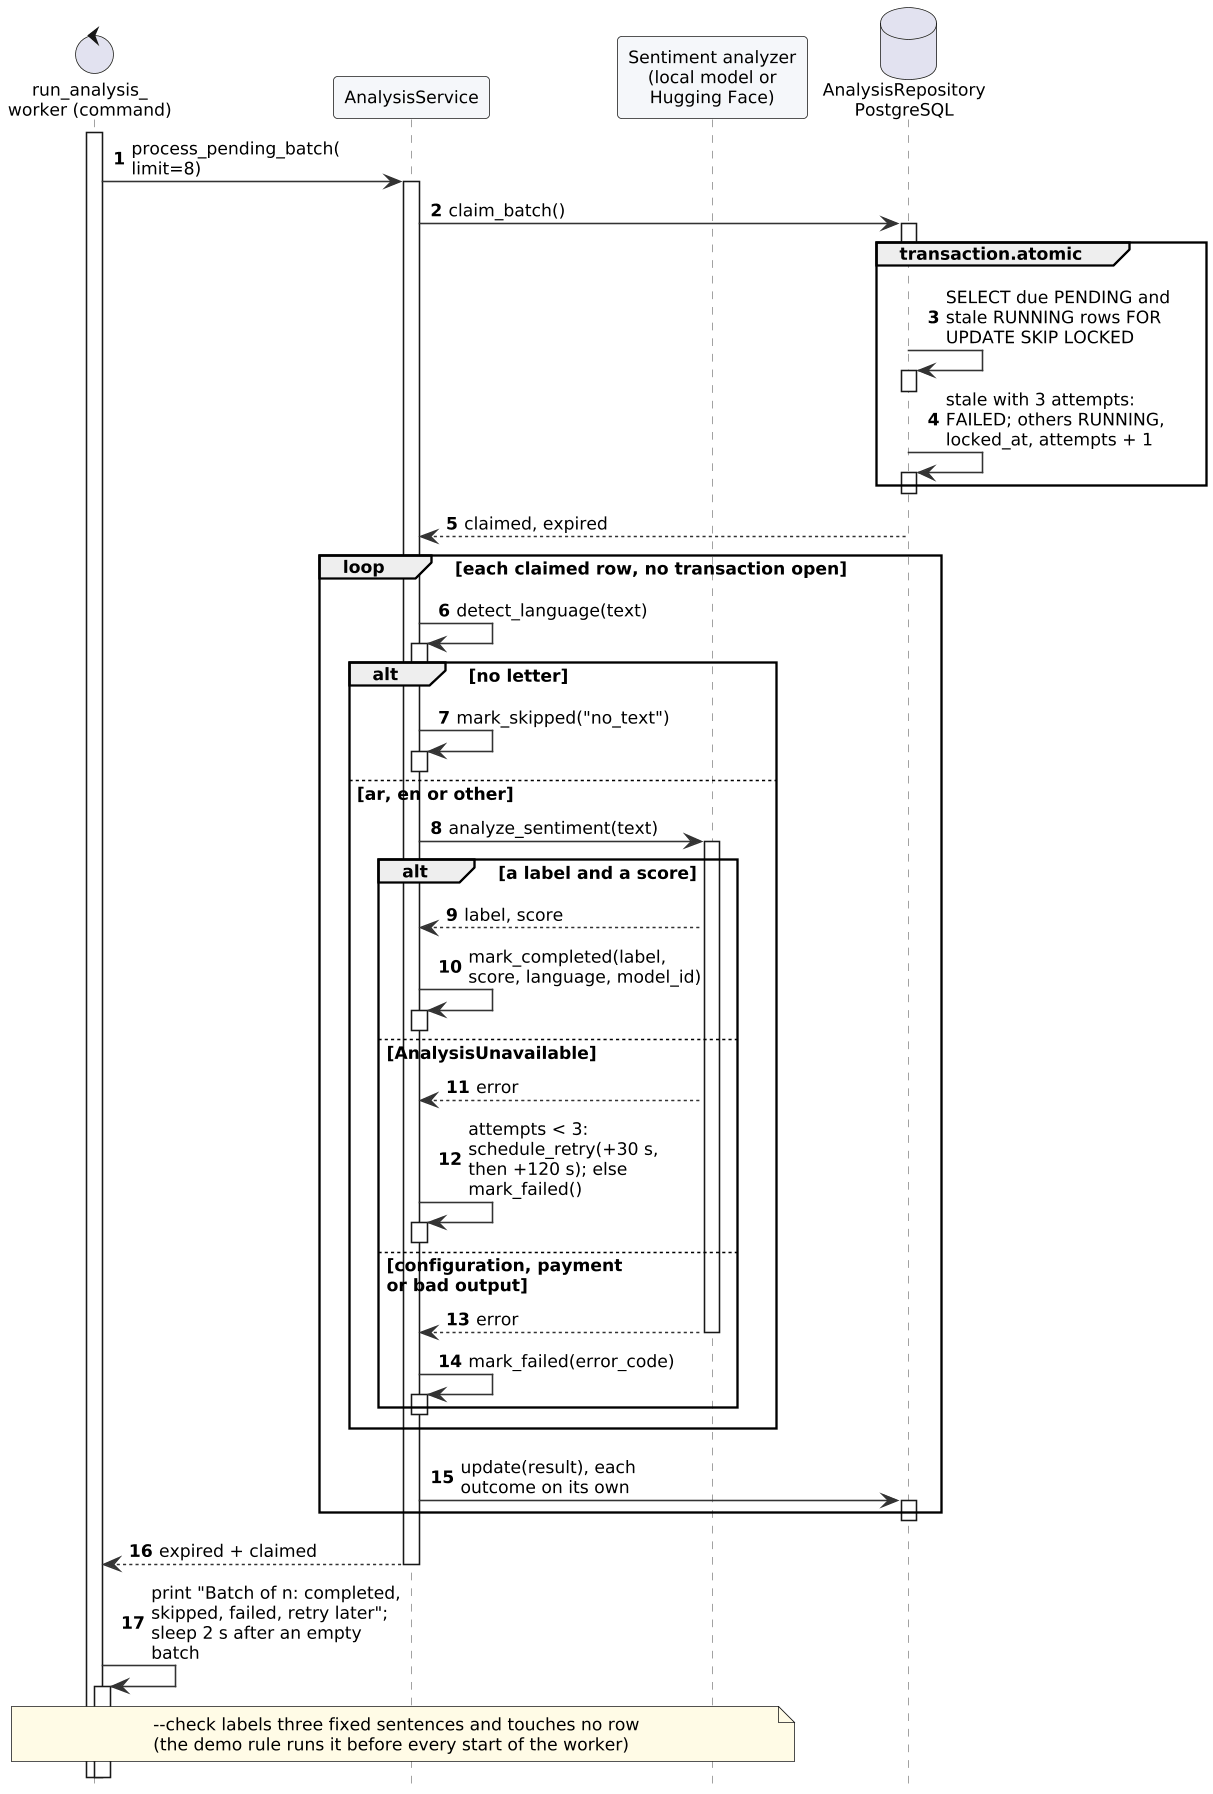

The diagram above was rendered by PlantUML. Its source (embedded in the PNG):
@startuml
!include style.iuml
!pragma teoz true
autonumber
hide footbox
control "run_analysis_\nworker (command)" as W
participant "AnalysisService" as Svc
participant "Sentiment analyzer\n(local model or\nHugging Face)" as M
database "AnalysisRepository\nPostgreSQL" as DB
activate W
W -> Svc : process_pending_batch(\nlimit=8)
activate Svc
Svc -> DB : claim_batch()
activate DB
deactivate DB
group transaction.atomic
  DB -> DB : SELECT due PENDING and\nstale RUNNING rows FOR\nUPDATE SKIP LOCKED
  activate DB
  deactivate DB
  DB -> DB : stale with 3 attempts:\nFAILED; others RUNNING,\nlocked_at, attempts + 1
  activate DB
  deactivate DB
end
DB --> Svc : claimed, expired
loop each claimed row, no transaction open
  Svc -> Svc : detect_language(text)
  activate Svc
  deactivate Svc
  alt no letter
    Svc -> Svc : mark_skipped("no_text")
    activate Svc
    deactivate Svc
  else ar, en or other
    Svc -> M : analyze_sentiment(text)
    activate M
    alt a label and a score
      M --> Svc : label, score
      Svc -> Svc : mark_completed(label,\nscore, language, model_id)
      activate Svc
      deactivate Svc
    else AnalysisUnavailable
      M --> Svc : error
      Svc -> Svc : attempts < 3:\nschedule_retry(+30 s,\nthen +120 s); else\nmark_failed()
      activate Svc
      deactivate Svc
    else configuration, payment\nor bad output
      M --> Svc : error
      deactivate M
      Svc -> Svc : mark_failed(error_code)
      activate Svc
      deactivate Svc
    end
  end
  Svc -> DB : update(result), each\noutcome on its own
  activate DB
  deactivate DB
end
Svc --> W : expired + claimed
deactivate Svc
W -> W : print "Batch of n: completed,\nskipped, failed, retry later";\nsleep 2 s after an empty batch
activate W
note over W, M : --check labels three fixed sentences and touches no row\n(the demo rule runs it before every start of the worker)
deactivate W
deactivate W
@enduml